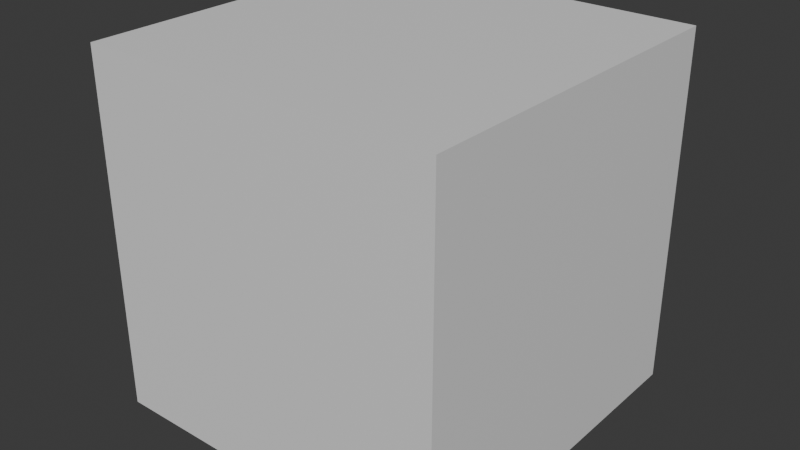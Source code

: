 # Source: Centre_bottom_to_origin.blend  (saved by Blender 4.3.32; exported with 4.5.12 LTS)
import bpy
from mathutils import Matrix  # noqa: F401  (used for matrix-valued properties, if any)

bpy.ops.wm.read_factory_settings(use_empty=True)
scene = bpy.context.scene
scene.name = 'Scene'

# ---- materials (node trees are filled in below, after node groups)
mat_material = bpy.data.materials.new('Material')
mat_material.alpha_threshold = 0.0
mat_material.use_transparent_shadow = False
mat_material.roughness = 0.5
mat_material.line_color = (0.0, 0.0, 0.0, 1.0)

# ---- node groups
ng_etk_points_inside_mesh_001 = bpy.data.node_groups.new('ETK_Points Inside Mesh.001', 'GeometryNodeTree')
_s = ng_etk_points_inside_mesh_001.interface.new_socket(name='Fast', in_out='OUTPUT', socket_type='NodeSocketBool')
_s = ng_etk_points_inside_mesh_001.interface.new_socket(name='Full', in_out='OUTPUT', socket_type='NodeSocketBool')
_s = ng_etk_points_inside_mesh_001.interface.new_socket(name='Mesh', in_out='INPUT', socket_type='NodeSocketGeometry')
_s = ng_etk_points_inside_mesh_001.interface.new_socket(name='Accuracy', in_out='INPUT', socket_type='NodeSocketInt')
_s.min_value = 0
_s.max_value = 6
_s = ng_etk_points_inside_mesh_001.interface.new_socket(name='Backface Check', in_out='INPUT', socket_type='NodeSocketBool')
_N = ng_etk_points_inside_mesh_001.nodes; _L = ng_etk_points_inside_mesh_001.links
n0 = _N.new('FunctionNodeInputVector'); n0.name = 'Vector.002'; n0.location = (-826, -548)
n0.vector = (0.0, 0.0, 1.0)
n0.outputs[0].default_value = (0.0, 0.0, 0.0)
n1 = _N.new('ShaderNodeVectorMath'); n1.name = 'Vector Math.003'; n1.location = (-95, -934)
n1.operation = 'DOT_PRODUCT'
n2 = _N.new('NodeReroute'); n2.name = 'Reroute'; n2.location = (-379, -1076)
n2.width = 16
n2.socket_idname = 'NodeSocketVector'
n3 = _N.new('NodeReroute'); n3.name = 'Reroute.001'; n3.location = (-135, -1076)
n3.width = 16
n3.socket_idname = 'NodeSocketVector'
n4 = _N.new('ShaderNodeVectorMath'); n4.name = 'Vector Math.002'; n4.location = (-582, -955)
n4.operation = 'SCALE'
n4.inputs[3].default_value = -1.0
n5 = _N.new('ShaderNodeVectorMath'); n5.name = 'Vector Math.004'; n5.location = (-61, -569)
n5.operation = 'DOT_PRODUCT'
n6 = _N.new('NodeReroute'); n6.name = 'Reroute.002'; n6.location = (-345, -711)
n6.width = 16
n6.socket_idname = 'NodeSocketVector'
n7 = _N.new('NodeReroute'); n7.name = 'Reroute.003'; n7.location = (-102, -711)
n7.width = 16
n7.socket_idname = 'NodeSocketVector'
n8 = _N.new('NodeReroute'); n8.name = 'Reroute.004'; n8.location = (-325, -345)
n8.width = 16
n8.socket_idname = 'NodeSocketVector'
n9 = _N.new('NodeReroute'); n9.name = 'Reroute.005'; n9.location = (-81, -345)
n9.width = 16
n9.socket_idname = 'NodeSocketVector'
n10 = _N.new('ShaderNodeVectorMath'); n10.name = 'Vector Math.005'; n10.location = (-61, -203)
n10.operation = 'DOT_PRODUCT'
n11 = _N.new('ShaderNodeVectorMath'); n11.name = 'Vector Math.006'; n11.location = (-61, 162)
n11.operation = 'DOT_PRODUCT'
n12 = _N.new('NodeReroute'); n12.name = 'Reroute.006'; n12.location = (-345, 20)
n12.width = 16
n12.socket_idname = 'NodeSocketVector'
n13 = _N.new('NodeReroute'); n13.name = 'Reroute.007'; n13.location = (-102, 20)
n13.width = 16
n13.socket_idname = 'NodeSocketVector'
n14 = _N.new('ShaderNodeVectorMath'); n14.name = 'Vector Math.007'; n14.location = (-61, 528)
n14.operation = 'DOT_PRODUCT'
n15 = _N.new('NodeReroute'); n15.name = 'Reroute.008'; n15.location = (-325, 386)
n15.width = 16
n15.socket_idname = 'NodeSocketVector'
n16 = _N.new('NodeReroute'); n16.name = 'Reroute.009'; n16.location = (-81, 386)
n16.width = 16
n16.socket_idname = 'NodeSocketVector'
n17 = _N.new('ShaderNodeVectorMath'); n17.name = 'Vector Math.008'; n17.location = (-61, 894)
n17.operation = 'DOT_PRODUCT'
n18 = _N.new('NodeReroute'); n18.name = 'Reroute.010'; n18.location = (-325, 751)
n18.width = 16
n18.socket_idname = 'NodeSocketVector'
n19 = _N.new('NodeReroute'); n19.name = 'Reroute.011'; n19.location = (-81, 751)
n19.width = 16
n19.socket_idname = 'NodeSocketVector'
n20 = _N.new('FunctionNodeBooleanMath'); n20.name = 'Boolean Math.004'; n20.location = (1036, 305)
n20.width = 118
n21 = _N.new('NodeGroupOutput'); n21.name = 'Group Output'; n21.location = (1259, 203)
n22 = _N.new('ShaderNodeVectorMath'); n22.name = 'Vector Math'; n22.location = (-528, 508)
n22.operation = 'SCALE'
n22.inputs[3].default_value = -1.0
n23 = _N.new('ShaderNodeVectorMath'); n23.name = 'Vector Math.001'; n23.location = (-528, -223)
n23.operation = 'SCALE'
n23.inputs[3].default_value = -1.0
n24 = _N.new('FunctionNodeInputVector'); n24.name = 'Vector.001'; n24.location = (-812, 0)
n24.vector = (0.0, 1.0, 0.0)
n24.outputs[0].default_value = (0.0, 0.0, 0.0)
n25 = _N.new('FunctionNodeInputVector'); n25.name = 'Vector'; n25.location = (-792, 731)
n25.vector = (1.0, 0.0, 0.0)
n25.outputs[0].default_value = (0.0, 0.0, 0.0)
n26 = _N.new('GeometryNodeSubdivideMesh'); n26.name = 'Subdivide Mesh'; n26.location = (-1252, -20)
n27 = _N.new('GeometryNodeRaycast'); n27.name = 'Raycast.005'; n27.location = (-359, -731)
n27.width = 229
n27.data_type = 'FLOAT_VECTOR'
n27.inputs[1].default_value = (0.0, 0.0, 0.0)
n28 = _N.new('GeometryNodeRaycast'); n28.name = 'Raycast.006'; n28.location = (-325, -366)
n28.width = 229
n28.data_type = 'FLOAT_VECTOR'
n28.inputs[1].default_value = (0.0, 0.0, 0.0)
n29 = _N.new('GeometryNodeRaycast'); n29.name = 'Raycast.008'; n29.location = (-325, 366)
n29.width = 229
n29.data_type = 'FLOAT_VECTOR'
n29.inputs[1].default_value = (0.0, 0.0, 0.0)
n30 = _N.new('GeometryNodeRaycast'); n30.name = 'Raycast.009'; n30.location = (-325, 731)
n30.width = 229
n30.data_type = 'FLOAT_VECTOR'
n30.inputs[1].default_value = (0.0, 0.0, 0.0)
n31 = _N.new('NodeGroupInput'); n31.name = 'Group Input'; n31.location = (-1503, -447)
n32 = _N.new('FunctionNodeBooleanMath'); n32.name = 'Boolean Math.005'; n32.location = (284, -853)
n33 = _N.new('FunctionNodeBooleanMath'); n33.name = 'Boolean Math.006'; n33.location = (305, -467)
n34 = _N.new('FunctionNodeBooleanMath'); n34.name = 'Boolean Math'; n34.location = (670, -467)
n35 = _N.new('GeometryNodeSwitch'); n35.name = 'Switch'; n35.location = (467, -853)
n35.input_type = 'BOOLEAN'
n36 = _N.new('GeometryNodeSwitch'); n36.name = 'Switch.001'; n36.location = (487, -467)
n36.input_type = 'BOOLEAN'
n37 = _N.new('FunctionNodeBooleanMath'); n37.name = 'Boolean Math.007'; n37.location = (284, -81)
n38 = _N.new('GeometryNodeRaycast'); n38.name = 'Raycast.007'; n38.location = (-325, 0)
n38.width = 229
n38.data_type = 'FLOAT_VECTOR'
n38.inputs[1].default_value = (0.0, 0.0, 0.0)
n39 = _N.new('GeometryNodeSwitch'); n39.name = 'Switch.002'; n39.location = (467, -81)
n39.input_type = 'BOOLEAN'
n40 = _N.new('FunctionNodeBooleanMath'); n40.name = 'Boolean Math.008'; n40.location = (284, 284)
n41 = _N.new('FunctionNodeBooleanMath'); n41.name = 'Boolean Math.001'; n41.location = (650, 284)
n42 = _N.new('GeometryNodeSwitch'); n42.name = 'Switch.003'; n42.location = (467, 284)
n42.input_type = 'BOOLEAN'
n43 = _N.new('FunctionNodeBooleanMath'); n43.name = 'Boolean Math.009'; n43.location = (284, 650)
n44 = _N.new('FunctionNodeBooleanMath'); n44.name = 'Boolean Math.002'; n44.location = (650, 650)
n44.width = 148
n45 = _N.new('FunctionNodeBooleanMath'); n45.name = 'Boolean Math.003'; n45.location = (853, 650)
n46 = _N.new('GeometryNodeSwitch'); n46.name = 'Switch.004'; n46.location = (467, 650)
n46.input_type = 'BOOLEAN'
n47 = _N.new('GeometryNodeRaycast'); n47.name = 'Raycast.010'; n47.location = (-325, 1097)
n47.width = 229
n47.data_type = 'FLOAT_VECTOR'
n47.inputs[1].default_value = (0.0, 0.0, 0.0)
n48 = _N.new('FunctionNodeBooleanMath'); n48.name = 'Boolean Math.010'; n48.location = (284, 1015)
n49 = _N.new('GeometryNodeSwitch'); n49.name = 'Switch.005'; n49.location = (467, 1015)
n49.input_type = 'BOOLEAN'
n50 = _N.new('FunctionNodeCompare'); n50.name = 'Compare Floats.006'; n50.location = (122, 894)
n50.inputs[6].default_value = (0.0, 0.0, 0.0, 0.0)
n50.inputs[7].default_value = (0.0, 0.0, 0.0, 0.0)
n51 = _N.new('FunctionNodeCompare'); n51.name = 'Compare Floats.007'; n51.location = (102, 569)
n51.inputs[6].default_value = (0.0, 0.0, 0.0, 0.0)
n51.inputs[7].default_value = (0.0, 0.0, 0.0, 0.0)
n52 = _N.new('FunctionNodeCompare'); n52.name = 'Compare Floats.008'; n52.location = (102, 183)
n52.inputs[6].default_value = (0.0, 0.0, 0.0, 0.0)
n52.inputs[7].default_value = (0.0, 0.0, 0.0, 0.0)
n53 = _N.new('FunctionNodeCompare'); n53.name = 'Compare Floats.009'; n53.location = (122, -183)
n53.inputs[6].default_value = (0.0, 0.0, 0.0, 0.0)
n53.inputs[7].default_value = (0.0, 0.0, 0.0, 0.0)
n54 = _N.new('FunctionNodeCompare'); n54.name = 'Compare Floats.010'; n54.location = (122, -528)
n54.inputs[6].default_value = (0.0, 0.0, 0.0, 0.0)
n54.inputs[7].default_value = (0.0, 0.0, 0.0, 0.0)
n55 = _N.new('FunctionNodeCompare'); n55.name = 'Compare Floats.011'; n55.location = (102, -975)
n55.inputs[6].default_value = (0.0, 0.0, 0.0, 0.0)
n55.inputs[7].default_value = (0.0, 0.0, 0.0, 0.0)
n56 = _N.new('ShaderNodeClamp'); n56.name = 'Clamp'; n56.location = (-1277, -20)
n56.inputs[2].default_value = 11.0
_L.new(n44.outputs[0], n45.inputs[0])
_L.new(n41.outputs[0], n45.inputs[1])
_L.new(n34.outputs[0], n20.inputs[1])
_L.new(n45.outputs[0], n20.inputs[0])
_L.new(n34.outputs[0], n21.inputs[0])
_L.new(n20.outputs[0], n21.inputs[1])
_L.new(n25.outputs[0], n22.inputs[0])
_L.new(n24.outputs[0], n23.inputs[0])
_L.new(n0.outputs[0], n4.inputs[0])
_L.new(n27.outputs[0], n32.inputs[0])
_L.new(n3.outputs[0], n1.inputs[1])
_L.new(n2.outputs[0], n3.inputs[0])
_L.new(n26.outputs[0], n27.inputs[0])
_L.new(n4.outputs[0], n27.inputs[3])
_L.new(n4.outputs[0], n2.inputs[0])
_L.new(n28.outputs[0], n33.inputs[0])
_L.new(n7.outputs[0], n5.inputs[1])
_L.new(n6.outputs[0], n7.inputs[0])
_L.new(n26.outputs[0], n28.inputs[0])
_L.new(n0.outputs[0], n28.inputs[3])
_L.new(n0.outputs[0], n6.inputs[0])
_L.new(n38.outputs[0], n37.inputs[0])
_L.new(n9.outputs[0], n10.inputs[1])
_L.new(n8.outputs[0], n9.inputs[0])
_L.new(n26.outputs[0], n38.inputs[0])
_L.new(n23.outputs[0], n38.inputs[3])
_L.new(n23.outputs[0], n8.inputs[0])
_L.new(n29.outputs[0], n40.inputs[0])
_L.new(n13.outputs[0], n11.inputs[1])
_L.new(n12.outputs[0], n13.inputs[0])
_L.new(n26.outputs[0], n29.inputs[0])
_L.new(n24.outputs[0], n29.inputs[3])
_L.new(n24.outputs[0], n12.inputs[0])
_L.new(n30.outputs[0], n43.inputs[0])
_L.new(n16.outputs[0], n14.inputs[1])
_L.new(n15.outputs[0], n16.inputs[0])
_L.new(n26.outputs[0], n30.inputs[0])
_L.new(n22.outputs[0], n30.inputs[3])
_L.new(n22.outputs[0], n15.inputs[0])
_L.new(n47.outputs[0], n48.inputs[0])
_L.new(n19.outputs[0], n17.inputs[1])
_L.new(n18.outputs[0], n19.inputs[0])
_L.new(n26.outputs[0], n47.inputs[0])
_L.new(n25.outputs[0], n47.inputs[3])
_L.new(n25.outputs[0], n18.inputs[0])
_L.new(n31.outputs[0], n26.inputs[0])
_L.new(n27.outputs[2], n1.inputs[0])
_L.new(n28.outputs[2], n5.inputs[0])
_L.new(n38.outputs[2], n10.inputs[0])
_L.new(n29.outputs[2], n11.inputs[0])
_L.new(n30.outputs[2], n14.inputs[0])
_L.new(n47.outputs[2], n17.inputs[0])
_L.new(n35.outputs[0], n34.inputs[1])
_L.new(n31.outputs[2], n35.inputs[0])
_L.new(n32.outputs[0], n35.inputs[2])
_L.new(n27.outputs[0], n35.inputs[1])
_L.new(n31.outputs[2], n36.inputs[0])
_L.new(n33.outputs[0], n36.inputs[2])
_L.new(n28.outputs[0], n36.inputs[1])
_L.new(n36.outputs[0], n34.inputs[0])
_L.new(n31.outputs[2], n39.inputs[0])
_L.new(n37.outputs[0], n39.inputs[2])
_L.new(n38.outputs[0], n39.inputs[1])
_L.new(n39.outputs[0], n41.inputs[1])
_L.new(n31.outputs[2], n42.inputs[0])
_L.new(n40.outputs[0], n42.inputs[2])
_L.new(n29.outputs[0], n42.inputs[1])
_L.new(n42.outputs[0], n41.inputs[0])
_L.new(n31.outputs[2], n46.inputs[0])
_L.new(n43.outputs[0], n46.inputs[2])
_L.new(n30.outputs[0], n46.inputs[1])
_L.new(n46.outputs[0], n44.inputs[1])
_L.new(n31.outputs[2], n49.inputs[0])
_L.new(n47.outputs[0], n49.inputs[1])
_L.new(n48.outputs[0], n49.inputs[2])
_L.new(n49.outputs[0], n44.inputs[0])
_L.new(n17.outputs[1], n50.inputs[0])
_L.new(n50.outputs[0], n48.inputs[1])
_L.new(n11.outputs[1], n52.inputs[0])
_L.new(n52.outputs[0], n40.inputs[1])
_L.new(n14.outputs[1], n51.inputs[0])
_L.new(n51.outputs[0], n43.inputs[1])
_L.new(n10.outputs[1], n53.inputs[0])
_L.new(n53.outputs[0], n37.inputs[1])
_L.new(n5.outputs[1], n54.inputs[0])
_L.new(n54.outputs[0], n33.inputs[1])
_L.new(n1.outputs[1], n55.inputs[0])
_L.new(n55.outputs[0], n32.inputs[1])
_L.new(n56.outputs[0], n26.inputs[1])
n21.is_active_output = True
ng_estimate_centre_of_mass_by_selection_buttom_part = bpy.data.node_groups.new('estimate centre of mass by selection buttom part', 'GeometryNodeTree')
_s = ng_estimate_centre_of_mass_by_selection_buttom_part.interface.new_socket(name='Centre_of_mass', in_out='OUTPUT', socket_type='NodeSocketVector')
_s = ng_estimate_centre_of_mass_by_selection_buttom_part.interface.new_socket(name='Selection', in_out='OUTPUT', socket_type='NodeSocketGeometry')
_s = ng_estimate_centre_of_mass_by_selection_buttom_part.interface.new_socket(name='Input', in_out='INPUT', socket_type='NodeSocketGeometry')
_N = ng_estimate_centre_of_mass_by_selection_buttom_part.nodes; _L = ng_estimate_centre_of_mass_by_selection_buttom_part.links
n0 = _N.new('NodeFrame'); n0.name = 'Frame'; n0.location = (-1036, 839)
n0.label = 'Logic for separation of bottom'
n0.width = 1428
n0.label_size = 33
n1 = _N.new('NodeFrame'); n1.name = 'Frame.001'; n1.location = (1330, 185)
n1.label = 'Optimize selection'
n1.width = 666
n1.label_size = 24
n2 = _N.new('NodeFrame'); n2.name = 'Frame.002'; n2.location = (548, 246)
n2.label = 'Separate buttom'
n2.width = 430
n3 = _N.new('NodeFrame'); n3.name = 'Frame.003'; n3.location = (2224, 734)
n3.label = 'Estimate centre of mass by Mean'
n3.width = 561
n4 = _N.new('ShaderNodeVectorMath'); n4.name = 'Vector Math'; n4.location = (272, -176)
n4.operation = 'MULTIPLY'
n4.inputs[1].default_value = (0.0, 0.0, 1.0)
n5 = _N.new('GeometryNodeBoundBox'); n5.name = 'Bounding Box.001'; n5.location = (29, -210)
n6 = _N.new('NodeGroupOutput'); n6.name = 'Group Output'; n6.location = (3216, 459)
n7 = _N.new('ShaderNodeSeparateXYZ'); n7.name = 'Separate XYZ'; n7.location = (195, -278)
n8 = _N.new('FunctionNodeCompare'); n8.name = 'Compare'; n8.location = (391, -241)
n8.operation = 'EQUAL'
n8.inputs[1].default_value = -1.0
n8.inputs[6].default_value = (0.0, 0.0, 0.0, 0.0)
n8.inputs[7].default_value = (0.0, 0.0, 0.0, 0.0)
n8.inputs[12].default_value = 0.371
n9 = _N.new('GeometryNodeInputNormal'); n9.name = 'Normal'; n9.location = (29, -347)
n9.legacy_corner_normals = True
n10 = _N.new('NodeReroute'); n10.name = 'Reroute.004'; n10.location = (82, -482)
n10.width = 16
n10.socket_idname = 'NodeSocketGeometry'
n11 = _N.new('GeometryNodeInputPosition'); n11.name = 'Position.003'; n11.location = (29, -272)
n12 = _N.new('GeometryNodeViewer'); n12.name = 'Viewer'; n12.location = (2736, -5)
n13 = _N.new('NodeGroupInput'); n13.name = 'Group Input'; n13.location = (-1751, -464)
n14 = _N.new('GeometryNodeSeparateGeometry'); n14.name = 'Separate Geometry.003'; n14.location = (497, -44)
n14.domain = 'FACE'
n15 = _N.new('NodeReroute'); n15.name = 'Reroute.003'; n15.location = (-1329, -482)
n15.width = 16
n15.socket_idname = 'NodeSocketGeometry'
n16 = _N.new('GeometryNodeRealizeInstances'); n16.name = 'Realize Instances'; n16.location = (1259, -56)
n17 = _N.new('GeometryNodeMeshCube'); n17.name = 'Cube'; n17.location = (432, -614)
n17.inputs[0].default_value = (7.0, 7.0, 0.2)
n18 = _N.new('GeometryNodeTransform'); n18.name = 'Transform Geometry.001'; n18.location = (748, -463)
n18.inputs[1].default_value = (0.0, 0.0, -0.095)
n19 = _N.new('GeometryNodeMeshLine'); n19.name = 'Mesh Line'; n19.location = (536, -130)
n19.inputs[0].default_value = 1
n20 = _N.new('GeometryNodeSeparateGeometry'); n20.name = 'Separate Geometry.002'; n20.location = (261, -179)
n21 = _N.new('GeometryNodeGroup'); n21.name = 'Group.001'; n21.location = (29, -39)
n21.node_tree = ng_etk_points_inside_mesh_001
n21.inputs[1].default_value = 0
n21.inputs[2].default_value = False
n22 = _N.new('GeometryNodeInstanceOnPoints'); n22.name = 'Instance on Points'; n22.location = (1083, -79)
n23 = _N.new('GeometryNodeAttributeStatistic'); n23.name = 'Attribute Statistic.002'; n23.location = (392, -40)
n23.data_type = 'FLOAT_VECTOR'
n4.parent = n0
n5.parent = n0
n7.parent = n1
n8.parent = n1
n9.parent = n1
n11.parent = n3
n14.parent = n1
n16.parent = n0
n17.parent = n0
n18.parent = n0
n19.parent = n0
n20.parent = n2
n21.parent = n2
n22.parent = n0
n23.parent = n3
_L.new(n17.outputs[0], n18.inputs[0])
_L.new(n21.outputs[0], n20.inputs[1])
_L.new(n10.outputs[0], n20.inputs[0])
_L.new(n11.outputs[0], n23.inputs[2])
_L.new(n20.outputs[0], n14.inputs[0])
_L.new(n9.outputs[0], n7.inputs[0])
_L.new(n16.outputs[0], n21.inputs[0])
_L.new(n8.outputs[0], n14.inputs[1])
_L.new(n18.outputs[0], n22.inputs[2])
_L.new(n15.outputs[0], n5.inputs[0])
_L.new(n22.outputs[0], n16.inputs[0])
_L.new(n19.outputs[0], n22.inputs[0])
_L.new(n15.outputs[0], n10.inputs[0])
_L.new(n14.outputs[0], n23.inputs[0])
_L.new(n5.outputs[1], n4.inputs[0])
_L.new(n4.outputs[0], n19.inputs[2])
_L.new(n7.outputs[2], n8.inputs[0])
_L.new(n13.outputs[0], n15.inputs[0])
_L.new(n20.outputs[0], n12.inputs[0])
_L.new(n23.outputs[0], n6.inputs[0])
_L.new(n14.outputs[0], n6.inputs[1])
n6.is_active_output = True
ng_centre_bottom_to_origin_v2_append_this = bpy.data.node_groups.new('Centre_bottom_to_origin_v2_append_this', 'GeometryNodeTree')
_s = ng_centre_bottom_to_origin_v2_append_this.interface.new_socket(name='Geometry', in_out='OUTPUT', socket_type='NodeSocketGeometry')
_s = ng_centre_bottom_to_origin_v2_append_this.interface.new_socket(name='Geometry', in_out='INPUT', socket_type='NodeSocketGeometry')
ng_centre_bottom_to_origin_v2_append_this.is_modifier = True
_N = ng_centre_bottom_to_origin_v2_append_this.nodes; _L = ng_centre_bottom_to_origin_v2_append_this.links
n0 = _N.new('NodeGroupInput'); n0.name = 'Group Input'; n0.location = (-769, 143)
n1 = _N.new('NodeGroupOutput'); n1.name = 'Group Output'; n1.location = (2307, -57)
n2 = _N.new('GeometryNodeSetPosition'); n2.name = 'Set Position'; n2.location = (1512, 134)
n3 = _N.new('ShaderNodeVectorMath'); n3.name = 'Vector Math'; n3.location = (1266, -4)
n3.operation = 'SUBTRACT'
n4 = _N.new('GeometryNodeGroup'); n4.name = 'Group'; n4.location = (74, 367)
n4.node_tree = ng_estimate_centre_of_mass_by_selection_buttom_part
_L.new(n2.outputs[0], n1.inputs[0])
_L.new(n3.outputs[0], n2.inputs[3])
_L.new(n0.outputs[0], n2.inputs[0])
_L.new(n0.outputs[0], n4.inputs[0])
_L.new(n4.outputs[0], n3.inputs[1])
n1.is_active_output = True

# ---- material node trees
mat_material.use_nodes = True; mat_material.node_tree.nodes.clear()
_N = mat_material.node_tree.nodes; _L = mat_material.node_tree.links
n0 = _N.new('ShaderNodeOutputMaterial'); n0.name = 'Material Output'; n0.location = (300, 300)
n1 = _N.new('ShaderNodeBsdfPrincipled'); n1.name = 'Principled BSDF'; n1.location = (10, 300)
n1.inputs[3].default_value = 1.45
_L.new(n1.outputs[0], n0.inputs[0])
n0.is_active_output = True

# ---- world
world_world = bpy.data.worlds.new('World'); scene.world = world_world
world_world.use_nodes = True; world_world.node_tree.nodes.clear()
_N = world_world.node_tree.nodes; _L = world_world.node_tree.links
n0 = _N.new('ShaderNodeOutputWorld'); n0.name = 'World Output'; n0.location = (300, 300)
n1 = _N.new('ShaderNodeBackground'); n1.name = 'Background'; n1.location = (10, 300)
n1.inputs[0].default_value = (0.05088, 0.05088, 0.05088, 1.0)
_L.new(n1.outputs[0], n0.inputs[0])
n0.is_active_output = True
world_world.color = (0.05088, 0.05088, 0.05088)
world_world.use_sun_shadow = False
world_world.sun_shadow_jitter_overblur = 0.0

# ---- meshes
me_cube = bpy.data.meshes.new('Cube')
me_cube.from_pydata([(3.041, 1.327, 2.0), (3.041, 1.327, 0.0001869), (3.041, -0.6732, 2.0), (3.041, -0.6732, 0.0001869), (1.041, 1.327, 2.0), (1.041, 1.327, 0.0001869), (1.041, -0.6732, 2.0), (1.041, -0.6732, 0.0001869)], [], [(0, 4, 6, 2), (3, 2, 6, 7), (7, 6, 4, 5), (5, 1, 3, 7), (1, 0, 2, 3), (5, 4, 0, 1)])
_uv = me_cube.uv_layers.new(name='UVMap')
_uv.uv.foreach_set('vector', [0.625, 0.5, 0.875, 0.5, 0.875, 0.75, 0.625, 0.75, 0.375, 0.75, 0.625, 0.75, 0.625, 1.0, 0.375, 1.0, 0.375, 0.0, 0.625, 0.0, 0.625, 0.25, 0.375, 0.25, 0.125, 0.5, 0.375, 0.5, 0.375, 0.75, 0.125, 0.75, 0.375, 0.5, 0.625, 0.5, 0.625, 0.75, 0.375, 0.75, 0.375, 0.25, 0.625, 0.25, 0.625, 0.5, 0.375, 0.5])
me_cube.materials.append(mat_material)
me_cube.use_mirror_vertex_groups = False
me_cube.update()

# ---- objects
ob_example_cube = bpy.data.objects.new('Example_cube', me_cube)

# ---- transforms, parenting, visibility, modifiers, constraints
ob_example_cube.location = (0.0, 0.0, 0.0)
ob_example_cube.lock_rotations_4d = False
ob_example_cube.empty_display_type = 'ARROWS'
ob_example_cube.lineart.crease_threshold = 0.0
_m = ob_example_cube.modifiers.new('GeometryNodes', 'NODES')
_m.node_group = ng_centre_bottom_to_origin_v2_append_this

# ---- collection membership
scene.collection.objects.link(ob_example_cube)

# ---- scene / render settings (as saved in the file)
scene.frame_start = 1; scene.frame_end = 250; scene.frame_set(1)
scene.render.engine = 'BLENDER_EEVEE_NEXT'
scene.cycles.sampling_pattern = 'TABULATED_SOBOL'
scene.eevee.ray_tracing_options.trace_max_roughness = 0.0
bpy.context.view_layer.update()

# ---- added for rendering (the .blend has no active camera and no usable light): camera, sun
cam_auto = bpy.data.cameras.new('AutoCamera')
cam_auto.lens = 50.0
cam_auto.sensor_width = 36.0
cam_auto.clip_end = 1000.0
ob_auto_camera = bpy.data.objects.new('AutoCamera', cam_auto)
scene.collection.objects.link(ob_auto_camera)
ob_auto_camera.location = (3.20507, -3.84609, 3.56406)
ob_auto_camera.rotation_euler = (1.09748, -7.21219e-08, 0.694738)
scene.camera = ob_auto_camera
light_auto_sun = bpy.data.lights.new('AutoSun', 'SUN')
light_auto_sun.energy = 3.0
light_auto_sun.angle = 0.0523599
ob_auto_sun = bpy.data.objects.new('AutoSun', light_auto_sun)
scene.collection.objects.link(ob_auto_sun)
ob_auto_sun.rotation_euler = (0.872665, 0.174533, 0.523599)
bpy.context.view_layer.update()
